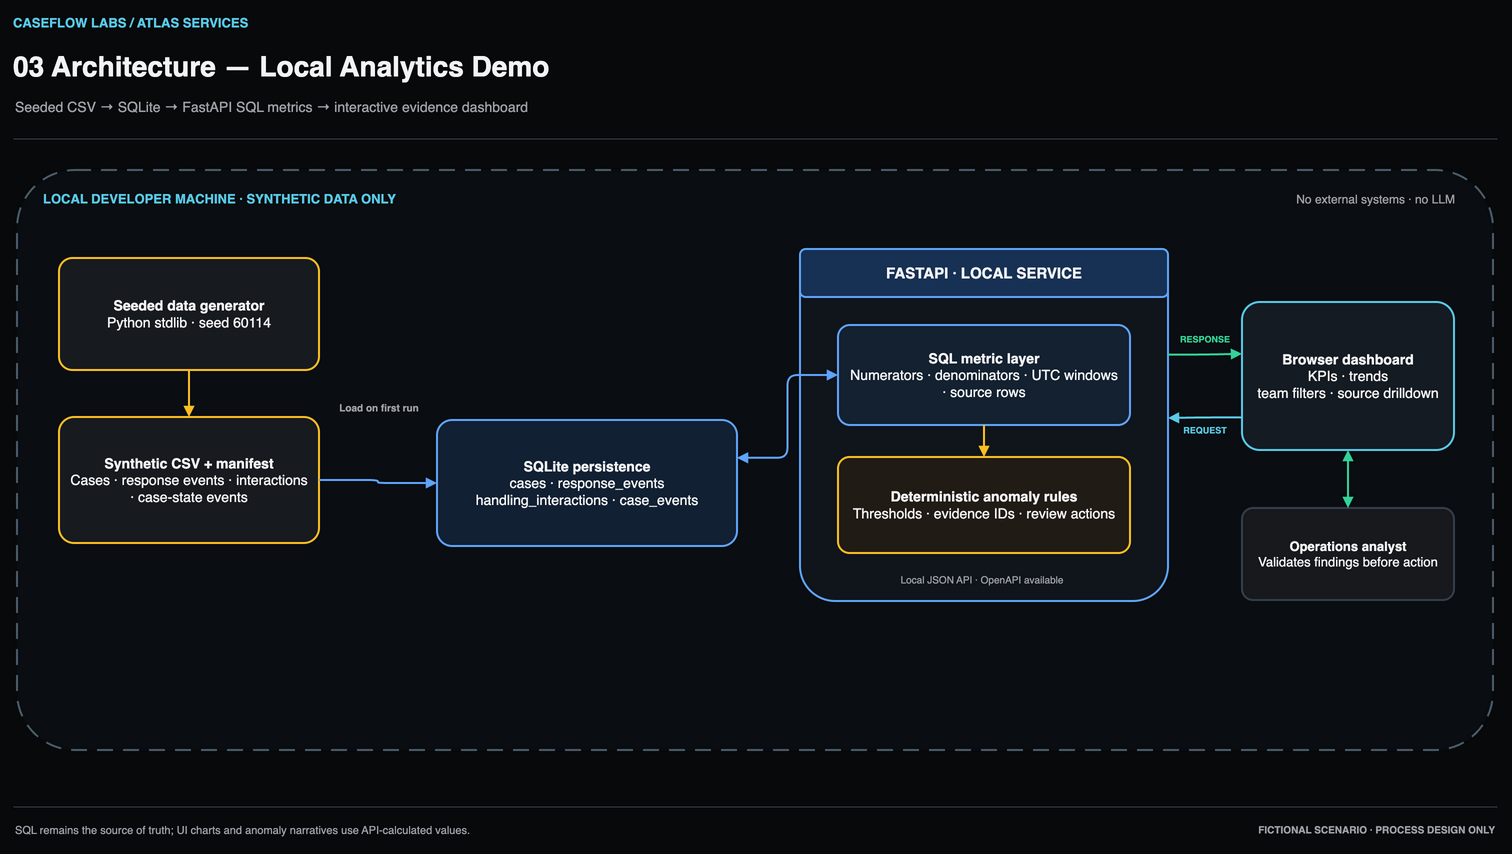

The diagram above was exported from draw.io. Its source (the exported page's mxGraphModel, read from the mxfile embedded in the PNG):
<mxGraphModel dx="1600" dy="900" grid="0" guides="1" tooltips="1" connect="1" arrows="1" fold="1" page="1" pageScale="1" pageWidth="1600" pageHeight="900" math="0" shadow="0" background="#08090B">
  <root>
    <mxCell id="0" />
    <mxCell id="1" parent="0" />
    <mxCell id="03-brand" value="CASEFLOW LABS / ATLAS SERVICES" style="text;html=1;whiteSpace=wrap;whiteSpace=wrap;html=1;align=left;verticalAlign=middle;fontFamily=Helvetica;fontSize=13;fontColor=#59CBE8;fillColor=none;strokeColor=none;strokeWidth=2;spacing=10;fontStyle=1;fillColor=none;strokeColor=none;spacing=0;" vertex="1" parent="1">
      <mxGeometry x="58" y="30" width="600" height="22" as="geometry" />
    </mxCell>
    <mxCell id="03-title" value="03  Architecture — Local Analytics Demo" style="text;html=1;whiteSpace=wrap;whiteSpace=wrap;html=1;align=left;verticalAlign=middle;fontFamily=Helvetica;fontSize=28;fontColor=#F4F4F5;fillColor=none;strokeColor=none;strokeWidth=2;spacing=10;fontStyle=1;fillColor=none;strokeColor=none;spacing=0;" vertex="1" parent="1">
      <mxGeometry x="58" y="61" width="1400" height="48" as="geometry" />
    </mxCell>
    <mxCell id="03-subtitle" value="Seeded CSV → SQLite → FastAPI SQL metrics → interactive evidence dashboard" style="text;html=1;whiteSpace=wrap;whiteSpace=wrap;html=1;align=left;verticalAlign=middle;fontFamily=Helvetica;fontSize=14;fontColor=#A1A1AA;fillColor=none;strokeColor=none;strokeWidth=2;spacing=10;fontStyle=0;fillColor=none;strokeColor=none;spacing=0;" vertex="1" parent="1">
      <mxGeometry x="60" y="112" width="1380" height="25" as="geometry" />
    </mxCell>
    <mxCell id="03-divider" value="" style="shape=line;html=1;whiteSpace=wrap;html=1;align=center;verticalAlign=middle;fontFamily=Helvetica;fontSize=1;fontColor=#F4F4F5;fillColor=#34404C;strokeColor=#34404C;strokeWidth=2;spacing=10;strokeWidth=1;" vertex="1" parent="1">
      <mxGeometry x="58" y="156" width="1484" height="1" as="geometry" />
    </mxCell>
    <mxCell id="arch-boundary" value="" style="rounded=1;arcSize=10;dashed=1;whiteSpace=wrap;html=1;align=center;verticalAlign=middle;fontFamily=Helvetica;fontSize=1;fontColor=#F4F4F5;fillColor=#0A0D11;strokeColor=#4A5C6B;strokeWidth=2;spacing=10;dashPattern=8 5;strokeWidth=2;" vertex="1" parent="1">
      <mxGeometry x="62" y="188" width="1476" height="580" as="geometry" />
    </mxCell>
    <mxCell id="arch-boundary-title" value="LOCAL DEVELOPER MACHINE · SYNTHETIC DATA ONLY" style="text;html=1;whiteSpace=wrap;whiteSpace=wrap;html=1;align=left;verticalAlign=middle;fontFamily=Helvetica;fontSize=13;fontColor=#59CBE8;fillColor=none;strokeColor=none;strokeWidth=2;spacing=10;fontStyle=1;fillColor=none;strokeColor=none;spacing=0;" vertex="1" parent="1">
      <mxGeometry x="88" y="204" width="680" height="26" as="geometry" />
    </mxCell>
    <mxCell id="arch-boundary-note" value="No external systems · no LLM" style="text;html=1;whiteSpace=wrap;whiteSpace=wrap;html=1;align=right;verticalAlign=middle;fontFamily=Helvetica;fontSize=12;fontColor=#A1A1AA;fillColor=none;strokeColor=none;strokeWidth=2;spacing=10;fontStyle=0;fillColor=none;strokeColor=none;spacing=0;" vertex="1" parent="1">
      <mxGeometry x="1040" y="204" width="460" height="26" as="geometry" />
    </mxCell>
    <mxCell id="arch-generator" value="&lt;b&gt;Seeded data generator&lt;/b&gt;&lt;br&gt;Python stdlib · seed 60114" style="rounded=1;arcSize=12;whiteSpace=wrap;html=1;align=center;verticalAlign=middle;fontFamily=Helvetica;fontSize=14;fontColor=#F4F4F5;fillColor=#171B20;strokeColor=#FBBF24;strokeWidth=2;spacing=10;" vertex="1" parent="1">
      <mxGeometry x="104" y="276" width="260" height="112" as="geometry" />
    </mxCell>
    <mxCell id="arch-csv" value="&lt;b&gt;Synthetic CSV + manifest&lt;/b&gt;&lt;br&gt;Cases · response events · interactions · case-state events" style="rounded=1;arcSize=12;whiteSpace=wrap;html=1;align=center;verticalAlign=middle;fontFamily=Helvetica;fontSize=14;fontColor=#F4F4F5;fillColor=#171B20;strokeColor=#FBBF24;strokeWidth=2;spacing=10;" vertex="1" parent="1">
      <mxGeometry x="104" y="435" width="260" height="126" as="geometry" />
    </mxCell>
    <mxCell id="arch-gen-csv" value="" style="edgeStyle=orthogonalEdgeStyle;rounded=1;orthogonalLoop=1;jettySize=auto;html=1;strokeColor=#FBBF24;strokeWidth=2;endArrow=block;endFill=1;fontColor=#F4F4F5;labelBackgroundColor=#08090B;exitX=0.5;exitY=1;entryX=0.5;entryY=0;" edge="1" parent="1" source="arch-generator" target="arch-csv">
      <mxGeometry relative="1" as="geometry" />
    </mxCell>
    <mxCell id="arch-db" value="&lt;b&gt;SQLite persistence&lt;/b&gt;&lt;br&gt;cases · response_events&lt;br&gt;handling_interactions · case_events" style="rounded=1;arcSize=12;whiteSpace=wrap;html=1;align=center;verticalAlign=middle;fontFamily=Helvetica;fontSize=14;fontColor=#F4F4F5;fillColor=#122033;strokeColor=#60A5FA;strokeWidth=2;spacing=10;" vertex="1" parent="1">
      <mxGeometry x="482" y="438" width="300" height="126" as="geometry" />
    </mxCell>
    <mxCell id="arch-load-label" value="Load on first run" style="text;html=1;whiteSpace=wrap;whiteSpace=wrap;html=1;align=center;verticalAlign=middle;fontFamily=Helvetica;fontSize=10;fontColor=#A1A1AA;fillColor=none;strokeColor=none;strokeWidth=2;spacing=10;fontStyle=1;fillColor=none;strokeColor=none;spacing=0;" vertex="1" parent="1">
      <mxGeometry x="372" y="414" width="104" height="24" as="geometry" />
    </mxCell>
    <mxCell id="arch-csv-db" value="" style="edgeStyle=orthogonalEdgeStyle;rounded=1;orthogonalLoop=1;jettySize=auto;html=1;strokeColor=#60A5FA;strokeWidth=2;endArrow=block;endFill=1;fontColor=#F4F4F5;labelBackgroundColor=#08090B;exitX=1;exitY=0.5;entryX=0;entryY=0.5;" edge="1" parent="1" source="arch-csv" target="arch-db">
      <mxGeometry relative="1" as="geometry" />
    </mxCell>
    <mxCell id="arch-api-panel" value="" style="rounded=1;arcSize=10;whiteSpace=wrap;html=1;align=center;verticalAlign=middle;fontFamily=Helvetica;fontSize=1;fontColor=#F4F4F5;fillColor=#10151B;strokeColor=#60A5FA;strokeWidth=2;spacing=10;strokeWidth=2;" vertex="1" parent="1">
      <mxGeometry x="845" y="267" width="368" height="352" as="geometry" />
    </mxCell>
    <mxCell id="arch-api-head" value="FASTAPI · LOCAL SERVICE" style="rounded=1;arcSize=12;whiteSpace=wrap;html=1;align=center;verticalAlign=middle;fontFamily=Helvetica;fontSize=15;fontColor=#F4F4F5;fillColor=#173154;strokeColor=#60A5FA;strokeWidth=2;spacing=10;fontStyle=1;" vertex="1" parent="1">
      <mxGeometry x="845" y="267" width="368" height="48" as="geometry" />
    </mxCell>
    <mxCell id="arch-metric-module" value="&lt;b&gt;SQL metric layer&lt;/b&gt;&lt;br&gt;Numerators · denominators · UTC windows · source rows" style="rounded=1;arcSize=12;whiteSpace=wrap;html=1;align=center;verticalAlign=middle;fontFamily=Helvetica;fontSize=14;fontColor=#F4F4F5;fillColor=#132131;strokeColor=#60A5FA;strokeWidth=2;spacing=10;" vertex="1" parent="1">
      <mxGeometry x="883" y="343" width="292" height="100" as="geometry" />
    </mxCell>
    <mxCell id="arch-rule-module" value="&lt;b&gt;Deterministic anomaly rules&lt;/b&gt;&lt;br&gt;Thresholds · evidence IDs · review actions" style="rounded=1;arcSize=12;whiteSpace=wrap;html=1;align=center;verticalAlign=middle;fontFamily=Helvetica;fontSize=14;fontColor=#F4F4F5;fillColor=#211B16;strokeColor=#FBBF24;strokeWidth=2;spacing=10;" vertex="1" parent="1">
      <mxGeometry x="883" y="475" width="292" height="96" as="geometry" />
    </mxCell>
    <mxCell id="arch-metric-rule" value="" style="edgeStyle=orthogonalEdgeStyle;rounded=1;orthogonalLoop=1;jettySize=auto;html=1;strokeColor=#FBBF24;strokeWidth=2;endArrow=block;endFill=1;fontColor=#F4F4F5;labelBackgroundColor=#08090B;exitX=0.5;exitY=1;entryX=0.5;entryY=0;" edge="1" parent="1" source="arch-metric-module" target="arch-rule-module">
      <mxGeometry relative="1" as="geometry" />
    </mxCell>
    <mxCell id="arch-db-api" value="" style="edgeStyle=orthogonalEdgeStyle;rounded=1;orthogonalLoop=1;jettySize=auto;html=1;strokeColor=#60A5FA;strokeWidth=2;endArrow=block;endFill=1;fontColor=#F4F4F5;labelBackgroundColor=#08090B;startArrow=block;startFill=1;exitX=1;exitY=0.3;entryX=0;entryY=0.5;" edge="1" parent="1" source="arch-db" target="arch-metric-module">
      <mxGeometry relative="1" as="geometry" />
    </mxCell>
    <mxCell id="arch-dashboard" value="&lt;b&gt;Browser dashboard&lt;/b&gt;&lt;br&gt;KPIs · trends&lt;br&gt;team filters · source drilldown" style="rounded=1;arcSize=12;whiteSpace=wrap;html=1;align=center;verticalAlign=middle;fontFamily=Helvetica;fontSize=14;fontColor=#F4F4F5;fillColor=#151B23;strokeColor=#59CBE8;strokeWidth=2;spacing=10;" vertex="1" parent="1">
      <mxGeometry x="1287" y="320" width="212" height="148" as="geometry" />
    </mxCell>
    <mxCell id="arch-analyst" value="&lt;b&gt;Operations analyst&lt;/b&gt;&lt;br&gt;Validates findings before action" style="rounded=1;arcSize=12;whiteSpace=wrap;html=1;align=center;verticalAlign=middle;fontFamily=Helvetica;fontSize=13;fontColor=#F4F4F5;fillColor=#17191D;strokeColor=#34404C;strokeWidth=2;spacing=10;" vertex="1" parent="1">
      <mxGeometry x="1287" y="526" width="212" height="92" as="geometry" />
    </mxCell>
    <mxCell id="arch-api-ui" value="" style="edgeStyle=orthogonalEdgeStyle;rounded=1;orthogonalLoop=1;jettySize=auto;html=1;strokeColor=#34D399;strokeWidth=2;endArrow=block;endFill=1;fontColor=#F4F4F5;labelBackgroundColor=#08090B;exitX=1;exitY=0.30;entryX=0;entryY=0.35;" edge="1" parent="1" source="arch-api-panel" target="arch-dashboard">
      <mxGeometry relative="1" as="geometry" />
    </mxCell>
    <mxCell id="arch-ui-api" value="" style="edgeStyle=orthogonalEdgeStyle;rounded=1;orthogonalLoop=1;jettySize=auto;html=1;strokeColor=#59CBE8;strokeWidth=2;endArrow=block;endFill=1;fontColor=#F4F4F5;labelBackgroundColor=#08090B;exitX=0;exitY=0.78;entryX=1;entryY=0.48;" edge="1" parent="1" source="arch-dashboard" target="arch-api-panel">
      <mxGeometry relative="1" as="geometry" />
    </mxCell>
    <mxCell id="arch-ui-analyst" value="" style="edgeStyle=orthogonalEdgeStyle;rounded=1;orthogonalLoop=1;jettySize=auto;html=1;strokeColor=#34D399;strokeWidth=2;endArrow=block;endFill=1;fontColor=#F4F4F5;labelBackgroundColor=#08090B;startArrow=block;startFill=1;exitX=0.5;exitY=1;entryX=0.5;entryY=0;" edge="1" parent="1" source="arch-dashboard" target="arch-analyst">
      <mxGeometry relative="1" as="geometry" />
    </mxCell>
    <mxCell id="arch-response-label" value="RESPONSE" style="text;html=1;whiteSpace=wrap;whiteSpace=wrap;html=1;align=center;verticalAlign=middle;fontFamily=Helvetica;fontSize=9;fontColor=#34D399;fillColor=none;strokeColor=none;strokeWidth=2;spacing=10;fontStyle=1;fillColor=none;strokeColor=none;spacing=0;" vertex="1" parent="1">
      <mxGeometry x="1213" y="348" width="74" height="18" as="geometry" />
    </mxCell>
    <mxCell id="arch-request-label" value="REQUEST" style="text;html=1;whiteSpace=wrap;whiteSpace=wrap;html=1;align=center;verticalAlign=middle;fontFamily=Helvetica;fontSize=9;fontColor=#59CBE8;fillColor=none;strokeColor=none;strokeWidth=2;spacing=10;fontStyle=1;fillColor=none;strokeColor=none;spacing=0;" vertex="1" parent="1">
      <mxGeometry x="1213" y="439" width="74" height="18" as="geometry" />
    </mxCell>
    <mxCell id="arch-port-note" value="Local JSON API · OpenAPI available" style="text;html=1;whiteSpace=wrap;whiteSpace=wrap;html=1;align=center;verticalAlign=middle;fontFamily=Helvetica;fontSize=10;fontColor=#A1A1AA;fillColor=none;strokeColor=none;strokeWidth=2;spacing=10;fontStyle=0;fillColor=none;strokeColor=none;spacing=0;" vertex="1" parent="1">
      <mxGeometry x="872" y="589" width="310" height="18" as="geometry" />
    </mxCell>
    <mxCell id="arch-footerline" value="" style="shape=line;html=1;whiteSpace=wrap;html=1;align=center;verticalAlign=middle;fontFamily=Helvetica;fontSize=1;fontColor=#F4F4F5;fillColor=#34404C;strokeColor=#34404C;strokeWidth=2;spacing=10;strokeWidth=1;" vertex="1" parent="1">
      <mxGeometry x="58" y="824" width="1484" height="1" as="geometry" />
    </mxCell>
    <mxCell id="arch-footnote" value="SQL remains the source of truth; UI charts and anomaly narratives use API-calculated values." style="text;html=1;whiteSpace=wrap;whiteSpace=wrap;html=1;align=left;verticalAlign=middle;fontFamily=Helvetica;fontSize=11;fontColor=#A1A1AA;fillColor=none;strokeColor=none;strokeWidth=2;spacing=10;fontStyle=0;fillColor=none;strokeColor=none;spacing=0;" vertex="1" parent="1">
      <mxGeometry x="60" y="838" width="1100" height="20" as="geometry" />
    </mxCell>
    <mxCell id="arch-fiction" value="FICTIONAL SCENARIO · PROCESS DESIGN ONLY" style="text;html=1;whiteSpace=wrap;whiteSpace=wrap;html=1;align=right;verticalAlign=middle;fontFamily=Helvetica;fontSize=10;fontColor=#A1A1AA;fillColor=none;strokeColor=none;strokeWidth=2;spacing=10;fontStyle=1;fillColor=none;strokeColor=none;spacing=0;" vertex="1" parent="1">
      <mxGeometry x="1180" y="838" width="360" height="20" as="geometry" />
    </mxCell>
  </root>
</mxGraphModel>